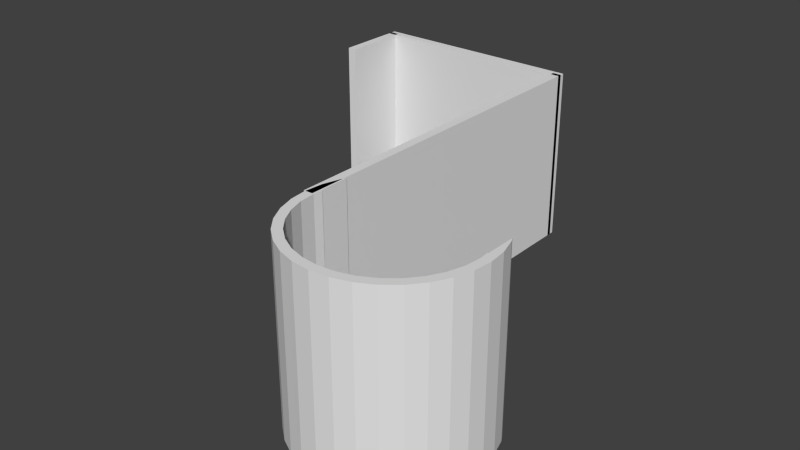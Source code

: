 # Source: doorhook.blend  (saved by Blender 2.69.0; exported with 4.5.12 LTS)
import bpy
from mathutils import Matrix  # noqa: F401  (used for matrix-valued properties, if any)

bpy.ops.wm.read_factory_settings(use_empty=True)
scene = bpy.context.scene
scene.name = 'Scene'

# ---- collections
col_collection_1 = bpy.data.collections.new('Collection 1'); scene.collection.children.link(col_collection_1)

# ---- materials (node trees are filled in below, after node groups)
mat_material = bpy.data.materials.new('Material')
mat_material.alpha_threshold = 0.0
mat_material.use_transparent_shadow = False
mat_material.roughness = 0.5
mat_material.line_color = (0.0, 0.0, 0.0, 1.0)

# ---- material node trees

# ---- world
world_world = bpy.data.worlds.new('World'); scene.world = world_world
world_world.color = (0.05088, 0.05088, 0.05088)
world_world.use_sun_shadow = False
world_world.sun_shadow_jitter_overblur = 0.0
world_world.cycles.sampling_method = 'MANUAL'
world_world.cycles.sample_map_resolution = 256

# ---- meshes
me_cylinder = bpy.data.meshes.new('Cylinder')
me_cylinder.from_pydata([(0.9, 0.4274, -1.0), (0.9, 0.4274, 1.0), (0.9239, 0.3827, 1.0), (0.9239, 0.3827, -1.0), (0.9, 0.3827, 1.0), (0.9808, 0.1951, 1.0), (0.9808, 0.1951, -1.0), (0.9, 0.3827, -1.0), (0.9, 0.3803, 1.0), (0.9, 0.1951, 1.0), (0.9, 0.3728, 1.0), (1.0, 7.153e-07, 1.0), (1.0, 7.153e-07, -1.0), (0.9, 0.1951, -1.0), (0.9, 0.3728, -1.0), (0.9, 0.3803, -1.0), (0.9, 0.1871, 1.0), (0.9, 7.153e-07, 1.0), (0.9, 0.179, 1.0), (0.9, 0.1, 1.0), (0.8902, 0.1, 1.0), (0.9808, -0.1951, 1.0), (0.9808, -0.1951, -1.0), (0.9, 7.153e-07, -1.0), (0.9, 0.1, -1.0), (0.9, 0.179, -1.0), (0.8902, 0.1, -1.0), (0.9, 0.1871, -1.0), (0.9, 7.153e-07, 1.0), (0.899, -0.009945, 1.0), (0.8827, -0.1756, 1.0), (0.9239, -0.3827, 1.0), (0.9239, -0.3827, -1.0), (0.899, -0.009945, -1.0), (0.8827, -0.1756, -1.0), (0.9, 7.153e-07, -1.0), (0.8768, -0.1951, 1.0), (0.8736, -0.2056, 1.0), (0.8315, -0.3444, 1.0), (0.8315, -0.5556, 1.0), (0.8315, -0.5556, -1.0), (0.8736, -0.2056, -1.0), (0.8315, -0.3444, -1.0), (0.8768, -0.1951, -1.0), (0.811, -0.3827, 1.0), (0.8048, -0.3944, 1.0), (0.7483, -0.5, 1.0), (0.7071, -0.7071, 1.0), (0.7071, -0.7071, -1.0), (0.8048, -0.3944, -1.0), (0.7483, -0.5, -1.0), (0.811, -0.3827, -1.0), (0.7027, -0.5556, 1.0), (0.6914, -0.5694, 1.0), (0.6364, -0.6364, 1.0), (0.5556, -0.8315, 1.0), (0.5556, -0.8315, -1.0), (0.6914, -0.5694, -1.0), (0.6364, -0.6364, -1.0), (0.7027, -0.5556, -1.0), (0.5502, -0.7071, 1.0), (0.5288, -0.7247, 1.0), (0.5, -0.7483, 1.0), (0.3827, -0.9239, 1.0), (0.3827, -0.9239, -1.0), (0.5288, -0.7247, -1.0), (0.5, -0.7483, -1.0), (0.5502, -0.7071, -1.0), (0.3445, -0.8315, 1.0), (0.243, -0.8623, 1.0), (0.1756, -0.8827, 1.0), (0.1951, -0.9808, 1.0), (0.1951, -0.9808, -1.0), (0.243, -0.8623, -1.0), (0.1756, -0.8827, -1.0), (0.3445, -0.8315, -1.0), (0.3444, -0.8315, 1.0), (-2.384e-07, -0.9, 1.0), (-0.1951, -0.9808, 1.0), (-2.384e-07, -1.0, 1.0), (-2.384e-07, -1.0, -1.0), (-0.1951, -0.9808, -1.0), (0.3444, -0.8315, -1.0), (-2.384e-07, -0.9, -1.0), (-0.3827, -0.9239, 1.0), (-0.3827, -0.9239, -1.0), (-0.07012, -0.8931, 1.0), (-0.07012, -0.8931, -1.0), (-0.1756, -0.8827, 1.0), (-0.5556, -0.8315, 1.0), (-0.5556, -0.8315, -1.0), (-0.1756, -0.8827, -1.0), (-0.3444, -0.8315, 1.0), (-0.3445, -0.8315, 1.0), (-0.7071, -0.7071, 1.0), (-0.7071, -0.7071, -1.0), (-0.3445, -0.8315, -1.0), (-0.3444, -0.8315, -1.0), (-0.3773, -0.8139, 1.0), (-0.5502, -0.7071, 1.0), (-0.5, -0.7483, 1.0), (-0.8315, -0.5556, 1.0), (-0.8315, -0.5556, -1.0), (-0.5502, -0.7071, -1.0), (-0.5, -0.7483, -1.0), (-0.3773, -0.8139, -1.0), (-0.567, -0.6933, 1.0), (-0.7027, -0.5556, 1.0), (-0.6364, -0.6364, 1.0), (-0.9239, -0.3827, 1.0), (-0.9239, -0.3827, -1.0), (-0.7027, -0.5556, -1.0), (-0.6364, -0.6364, -1.0), (-0.567, -0.6933, -1.0), (-0.7124, -0.5438, 1.0), (-0.811, -0.3827, 1.0), (-0.7483, -0.5, 1.0), (-0.9808, -0.1951, 1.0), (-0.9808, -0.1951, -1.0), (-0.811, -0.3827, -1.0), (-0.7483, -0.5, -1.0), (-0.7124, -0.5438, -1.0), (-0.8167, -0.3721, 1.0), (-0.8768, -0.1951, 1.0), (-0.8315, -0.3444, 1.0), (-1.0, 1.431e-06, 1.0), (-1.0, 1.431e-06, -1.0), (-0.8768, -0.1951, -1.0), (-0.8315, -0.3444, -1.0), (-0.8167, -0.3721, -1.0), (-0.8798, -0.1851, 1.0), (-0.9, 1.192e-06, 1.0), (-0.9, 1.431e-06, 1.0), (-0.9808, 0.1951, 1.0), (-0.9808, 0.1951, -1.0), (-0.9, 1.192e-06, -1.0), (-0.9, 1.431e-06, -1.0), (-0.8798, -0.1851, -1.0), (-0.8827, -0.1756, 1.0), (-0.899, 0.009947, 1.0), (-0.9, 0.1, 1.0), (-0.9, 0.179, 1.0), (-0.8902, 0.1, 1.0), (-0.9239, 0.3827, 1.0), (-0.9239, 0.3827, -1.0), (-0.899, 0.009947, -1.0), (-0.9, 0.179, -1.0), (-0.9, 0.1, -1.0), (-0.8902, 0.1, -1.0), (-0.8827, -0.1756, -1.0), (-0.9, 0.1951, 1.0), (-0.8902, 0.1, 0.08736), (-0.9, 0.203, 1.0), (-0.9, 0.3728, 1.0), (-0.9, 0.4274, 1.0), (-0.9, 0.4274, -1.0), (-0.9, 0.203, -1.0), (-0.9, 0.3728, -1.0), (-0.9, 0.1951, -1.0), (-0.9, 0.3827, 1.0), (-0.9, 0.385, -1.0), (-0.9, 0.385, 1.0), (-0.9, 0.3827, -1.0), (-1.017, 4.768e-07, -1.0), (-1.017, 4.0, -1.0), (-0.9167, 4.0, -1.0), (-0.9167, 4.768e-07, -1.0), (-1.017, 4.768e-07, 1.0), (-1.017, 4.0, 1.0), (-0.9167, 4.0, 1.0), (-0.9167, 4.768e-07, 1.0), (-3.383, 3.2, -1.0), (-3.383, 4.0, -1.0), (-3.283, 4.0, -1.0), (-3.283, 3.2, -1.0), (-3.383, 3.2, 1.0), (-3.383, 4.0, 1.0), (-3.283, 4.0, 1.0), (-3.283, 3.2, 1.0), (-0.9167, 4.05, -1.0), (-0.9167, 3.95, -1.0), (-3.383, 3.95, -1.0), (-3.383, 4.05, -1.0), (-0.9167, 4.05, 1.0), (-0.9167, 3.95, 1.0), (-3.383, 3.95, 1.0), (-3.383, 4.05, 1.0)], [], [(0, 1, 2, 3), (5, 6, 3, 2), (11, 12, 6, 5), (21, 22, 12, 11), (31, 32, 22, 21), (39, 40, 32, 31), (47, 48, 40, 39), (55, 56, 48, 47), (63, 64, 56, 55), (71, 72, 64, 63), (79, 80, 72, 71), (78, 81, 80, 79), (84, 85, 81, 78), (89, 90, 85, 84), (94, 95, 90, 89), (101, 102, 95, 94), (109, 110, 102, 101), (117, 118, 110, 109), (125, 126, 118, 117), (133, 134, 126, 125), (143, 144, 134, 133), (144, 143, 154, 155), (154, 143, 161), (161, 143, 159), (4, 2, 1), (159, 143, 153), (143, 133, 152, 153), (8, 2, 4), (152, 133, 150), (10, 2, 8), (9, 5, 2, 10), (150, 133, 141), (139, 142, 140), (133, 125, 139, 140), (140, 141, 133), (16, 5, 9), (125, 132, 139), (18, 5, 16), (17, 19, 20), (17, 11, 5, 19), (5, 18, 19), (117, 138, 131), (125, 117, 131, 132), (117, 130, 138), (11, 17, 28), (28, 29, 11), (117, 123, 130), (36, 21, 30), (21, 11, 29, 30), (109, 122, 124), (123, 117, 109, 124), (37, 21, 36), (109, 115, 122), (44, 31, 38), (31, 21, 37, 38), (101, 116, 115, 109), (101, 114, 116), (45, 31, 44), (101, 107, 114), (39, 31, 45, 46), (46, 52, 39), (94, 108, 107, 101), (94, 106, 108), (53, 39, 52), (94, 99, 106), (47, 39, 53, 54), (54, 60, 47), (89, 100, 99, 94), (89, 98, 100), (61, 47, 60), (89, 93, 98), (55, 47, 61, 62), (62, 68, 55), (84, 88, 92), (84, 86, 88), (93, 89, 84, 92), (55, 68, 76), (76, 69, 55), (63, 70, 77), (77, 84, 63), (77, 86, 84), (63, 55, 69, 70), (84, 78, 63), (78, 71, 63), (78, 79, 71), (160, 144, 155), (162, 144, 160), (0, 3, 7), (157, 144, 162), (156, 134, 144, 157), (7, 3, 15), (158, 134, 156), (15, 3, 14), (3, 6, 13, 14), (146, 134, 158), (145, 147, 148), (145, 126, 134, 147), (134, 146, 147), (13, 6, 27), (136, 126, 145), (27, 6, 25), (23, 26, 24), (24, 25, 6, 23), (6, 12, 23), (118, 135, 149), (126, 136, 135, 118), (149, 137, 118), (12, 35, 23), (12, 33, 35), (127, 118, 137), (22, 43, 34), (33, 12, 22, 34), (129, 110, 128), (110, 118, 127, 128), (22, 41, 43), (119, 110, 129), (32, 51, 42), (41, 22, 32, 42), (102, 110, 119, 120), (120, 121, 102), (32, 49, 51), (111, 102, 121), (40, 50, 49, 32), (40, 59, 50), (95, 102, 111, 112), (112, 113, 95), (40, 57, 59), (103, 95, 113), (48, 58, 57, 40), (48, 67, 58), (90, 95, 103, 104), (104, 105, 90), (48, 65, 67), (96, 90, 105), (56, 66, 65, 48), (56, 75, 66), (85, 97, 91), (91, 87, 85), (85, 90, 96, 97), (56, 82, 75), (56, 73, 82), (64, 83, 74), (64, 85, 83), (85, 87, 83), (73, 56, 64, 74), (64, 81, 85), (64, 72, 81), (72, 80, 81), (28, 23, 35), (28, 17, 23), (23, 17, 20, 26), (29, 35, 33, 30), (29, 28, 35), (33, 34, 30), (36, 34, 43, 37), (36, 30, 34), (41, 38, 37, 43), (41, 42, 38), (44, 51, 49, 45), (38, 42, 51, 44), (50, 46, 45, 49), (52, 50, 59, 57), (57, 58, 53, 52), (52, 46, 50), (58, 54, 53), (61, 60, 65, 66), (60, 58, 67, 65), (66, 62, 61), (60, 54, 58), (76, 68, 75, 82), (66, 75, 68, 62), (69, 73, 74, 70), (76, 82, 73, 69), (70, 74, 83, 77), (86, 83, 87, 88), (86, 77, 83), (87, 91, 88), (88, 91, 97, 92), (93, 92, 96, 105), (92, 97, 96), (105, 104, 98, 93), (104, 100, 98), (99, 103, 113, 106), (100, 104, 103, 99), (112, 108, 106, 113), (114, 111, 121, 116), (107, 112, 111, 114), (121, 120, 116), (107, 108, 112), (122, 119, 129, 124), (115, 120, 119, 122), (129, 128, 124), (115, 116, 120), (130, 137, 149, 138), (123, 127, 137, 130), (124, 128, 127, 123), (138, 149, 135, 131), (132, 135, 136, 139), (132, 131, 135), (145, 151, 139, 136), (151, 142, 139), (151, 145, 148), (158, 156, 153, 152), (157, 159, 153, 156), (162, 161, 159, 157), (150, 146, 158, 152), (160, 154, 161, 162), (141, 147, 146, 150), (160, 155, 154), (141, 140, 147), (16, 9, 14, 13), (10, 15, 14, 9), (8, 7, 15, 10), (27, 18, 16, 13), (4, 0, 7, 8), (25, 19, 18, 27), (1, 0, 4), (25, 24, 19), (24, 26, 20, 19), (147, 140, 151, 148), (140, 142, 151), (167, 168, 164, 163), (168, 169, 165, 164), (169, 170, 166, 165), (170, 167, 163, 166), (163, 164, 165, 166), (170, 169, 168, 167), (175, 176, 172, 171), (176, 177, 173, 172), (177, 178, 174, 173), (178, 175, 171, 174), (171, 172, 173, 174), (178, 177, 176, 175), (179, 180, 181, 182), (183, 186, 185, 184), (179, 183, 184, 180), (180, 184, 185, 181), (181, 185, 186, 182), (183, 179, 182, 186)])
me_cylinder.materials.append(mat_material)
me_cylinder.use_remesh_preserve_volume = False
me_cylinder.use_remesh_preserve_attributes = False
me_cylinder.use_mirror_vertex_groups = False
me_cylinder.update()

# ---- objects
ob_cylinder = bpy.data.objects.new('Cylinder', me_cylinder)

# ---- transforms, parenting, visibility, modifiers, constraints
ob_cylinder.location = (32.25, -60.0, 0.0)
ob_cylinder.scale = (15.0, 15.0, 15.0)
ob_cylinder.lineart.crease_threshold = 0.0

# ---- collection membership
col_collection_1.objects.link(ob_cylinder)

# ---- scene / render settings (as saved in the file)
scene.frame_start = 1; scene.frame_end = 250; scene.frame_set(1)
scene.render.engine = 'BLENDER_EEVEE_NEXT'
scene.render.image_settings.compression = 90
scene.render.resolution_percentage = 50
scene.render.dither_intensity = 0.0
scene.cycles.use_denoising = False
scene.cycles.samples = 10
scene.cycles.sampling_pattern = 'TABULATED_SOBOL'
scene.cycles.light_sampling_threshold = 0.0
scene.cycles.use_adaptive_sampling = False
scene.cycles.use_light_tree = False
scene.cycles.blur_glossy = 0.0
scene.cycles.volume_bounces = 1
scene.cycles.pixel_filter_type = 'GAUSSIAN'
scene.cycles.sample_clamp_indirect = 0.0
scene.view_settings.view_transform = 'Standard'
bpy.context.view_layer.update()

# ---- added for rendering (the .blend has no active camera and no usable light): camera, sun
cam_auto = bpy.data.cameras.new('AutoCamera')
cam_auto.lens = 50.0
cam_auto.sensor_width = 36.0
cam_auto.clip_end = 1700.0
ob_auto_camera = bpy.data.objects.new('AutoCamera', cam_auto)
scene.collection.objects.link(ob_auto_camera)
ob_auto_camera.location = (111.242, -153.365, 77.4934)
ob_auto_camera.rotation_euler = (1.09748, -7.21219e-08, 0.694738)
scene.camera = ob_auto_camera
light_auto_sun = bpy.data.lights.new('AutoSun', 'SUN')
light_auto_sun.energy = 3.0
light_auto_sun.angle = 0.0523599
ob_auto_sun = bpy.data.objects.new('AutoSun', light_auto_sun)
scene.collection.objects.link(ob_auto_sun)
ob_auto_sun.rotation_euler = (0.872665, 0.174533, 0.523599)
bpy.context.view_layer.update()

